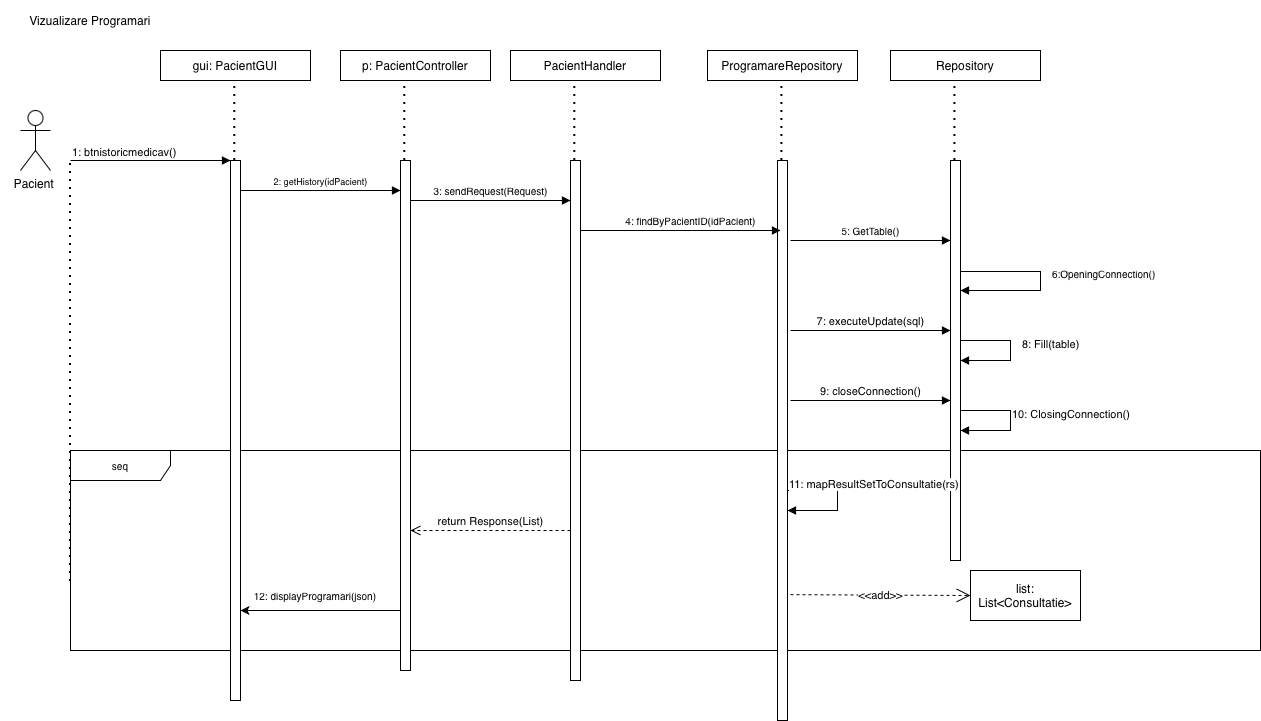

The diagram above was exported from draw.io. Its source (the exported page's mxGraphModel, read from the mxfile embedded in the PNG):
<mxGraphModel dx="1263" dy="815" grid="1" gridSize="10" guides="1" tooltips="1" connect="1" arrows="1" fold="1" page="1" pageScale="1" pageWidth="827" pageHeight="1169" math="0" shadow="0">
  <root>
    <mxCell id="0" />
    <mxCell id="1" parent="0" />
    <mxCell id="oJSzy0xHnFtEU4sNJOGp-81" parent="1" style="shape=umlFrame;whiteSpace=wrap;html=1;pointerEvents=0;width=100;height=30;" value="&lt;font style=&quot;font-size: 10px;&quot;&gt;seq&lt;/font&gt;" vertex="1">
      <mxGeometry height="200" width="1190" x="820" y="730" as="geometry" />
    </mxCell>
    <mxCell id="oJSzy0xHnFtEU4sNJOGp-82" parent="1" style="text;html=1;whiteSpace=wrap;strokeColor=none;fillColor=none;align=center;verticalAlign=middle;rounded=0;" value="Vizualizare Programari" vertex="1">
      <mxGeometry height="40" width="180" x="750" y="280" as="geometry" />
    </mxCell>
    <mxCell id="oJSzy0xHnFtEU4sNJOGp-83" parent="1" style="shape=umlActor;verticalLabelPosition=bottom;verticalAlign=top;html=1;outlineConnect=0;" value="Pacient&amp;nbsp;" vertex="1">
      <mxGeometry height="60" width="30" x="770" y="390" as="geometry" />
    </mxCell>
    <mxCell id="oJSzy0xHnFtEU4sNJOGp-84" edge="1" parent="1" style="endArrow=block;endFill=1;html=1;edgeStyle=orthogonalEdgeStyle;align=left;verticalAlign=top;rounded=0;" value="">
      <mxGeometry relative="1" x="-1" as="geometry">
        <mxPoint x="820" y="440" as="sourcePoint" />
        <mxPoint x="980" y="440" as="targetPoint" />
      </mxGeometry>
    </mxCell>
    <mxCell id="oJSzy0xHnFtEU4sNJOGp-85" connectable="0" parent="oJSzy0xHnFtEU4sNJOGp-84" style="edgeLabel;resizable=0;html=1;align=left;verticalAlign=bottom;" value="1: btnistoricmedicav()" vertex="1">
      <mxGeometry relative="1" x="-1" as="geometry" />
    </mxCell>
    <mxCell id="oJSzy0xHnFtEU4sNJOGp-86" edge="1" parent="1" style="endArrow=none;dashed=1;html=1;dashPattern=1 3;strokeWidth=2;rounded=0;" value="">
      <mxGeometry height="50" relative="1" width="50" as="geometry">
        <mxPoint x="820" y="861" as="sourcePoint" />
        <mxPoint x="820" y="440" as="targetPoint" />
      </mxGeometry>
    </mxCell>
    <mxCell id="oJSzy0xHnFtEU4sNJOGp-87" parent="1" style="html=1;points=[[0,0,0,0,5],[0,1,0,0,-5],[1,0,0,0,5],[1,1,0,0,-5]];perimeter=orthogonalPerimeter;outlineConnect=0;targetShapes=umlLifeline;portConstraint=eastwest;newEdgeStyle={&quot;curved&quot;:0,&quot;rounded&quot;:0};" value="" vertex="1">
      <mxGeometry height="540" width="10" x="980" y="440" as="geometry" />
    </mxCell>
    <mxCell id="oJSzy0xHnFtEU4sNJOGp-88" parent="1" style="rounded=0;whiteSpace=wrap;html=1;" value="gui: PacientGUI" vertex="1">
      <mxGeometry height="30" width="150" x="910" y="330" as="geometry" />
    </mxCell>
    <mxCell id="oJSzy0xHnFtEU4sNJOGp-89" edge="1" parent="1" style="endArrow=none;dashed=1;html=1;dashPattern=1 3;strokeWidth=2;rounded=0;" value="">
      <mxGeometry height="50" relative="1" width="50" as="geometry">
        <mxPoint x="984.29" y="440" as="sourcePoint" />
        <mxPoint x="984.29" y="360" as="targetPoint" />
      </mxGeometry>
    </mxCell>
    <mxCell id="oJSzy0xHnFtEU4sNJOGp-90" edge="1" parent="1" style="endArrow=block;endFill=1;html=1;edgeStyle=orthogonalEdgeStyle;align=left;verticalAlign=top;rounded=0;" value="">
      <mxGeometry relative="1" x="-1" as="geometry">
        <mxPoint x="990" y="470" as="sourcePoint" />
        <mxPoint x="1150" y="470" as="targetPoint" />
      </mxGeometry>
    </mxCell>
    <mxCell id="oJSzy0xHnFtEU4sNJOGp-91" connectable="0" parent="oJSzy0xHnFtEU4sNJOGp-90" style="edgeLabel;html=1;align=center;verticalAlign=middle;resizable=0;points=[];" value="&lt;font style=&quot;font-size: 9px;&quot;&gt;2: getHistory(idPacient)&lt;/font&gt;" vertex="1">
      <mxGeometry relative="1" x="0.4804" y="8" as="geometry">
        <mxPoint x="-39" y="-2" as="offset" />
      </mxGeometry>
    </mxCell>
    <mxCell id="oJSzy0xHnFtEU4sNJOGp-92" parent="1" style="html=1;points=[[0,0,0,0,5],[0,1,0,0,-5],[1,0,0,0,5],[1,1,0,0,-5]];perimeter=orthogonalPerimeter;outlineConnect=0;targetShapes=umlLifeline;portConstraint=eastwest;newEdgeStyle={&quot;curved&quot;:0,&quot;rounded&quot;:0};" value="" vertex="1">
      <mxGeometry height="510" width="10" x="1150" y="440" as="geometry" />
    </mxCell>
    <mxCell id="oJSzy0xHnFtEU4sNJOGp-93" edge="1" parent="1" style="endArrow=none;dashed=1;html=1;dashPattern=1 3;strokeWidth=2;rounded=0;" value="">
      <mxGeometry height="50" relative="1" width="50" as="geometry">
        <mxPoint x="1154.29" y="440" as="sourcePoint" />
        <mxPoint x="1154.29" y="360" as="targetPoint" />
      </mxGeometry>
    </mxCell>
    <mxCell id="oJSzy0xHnFtEU4sNJOGp-94" parent="1" style="rounded=0;whiteSpace=wrap;html=1;" value="p: PacientController" vertex="1">
      <mxGeometry height="30" width="150" x="1090" y="330" as="geometry" />
    </mxCell>
    <mxCell id="oJSzy0xHnFtEU4sNJOGp-95" parent="1" style="html=1;points=[[0,0,0,0,5],[0,1,0,0,-5],[1,0,0,0,5],[1,1,0,0,-5]];perimeter=orthogonalPerimeter;outlineConnect=0;targetShapes=umlLifeline;portConstraint=eastwest;newEdgeStyle={&quot;curved&quot;:0,&quot;rounded&quot;:0};" value="" vertex="1">
      <mxGeometry height="520" width="10" x="1320" y="440" as="geometry" />
    </mxCell>
    <mxCell id="oJSzy0xHnFtEU4sNJOGp-96" edge="1" parent="1" style="endArrow=none;dashed=1;html=1;dashPattern=1 3;strokeWidth=2;rounded=0;" value="">
      <mxGeometry height="50" relative="1" width="50" as="geometry">
        <mxPoint x="1324.2885714285712" y="440" as="sourcePoint" />
        <mxPoint x="1324.2885714285712" y="360" as="targetPoint" />
      </mxGeometry>
    </mxCell>
    <mxCell id="oJSzy0xHnFtEU4sNJOGp-97" parent="1" style="rounded=0;whiteSpace=wrap;html=1;" value="PacientHandler" vertex="1">
      <mxGeometry height="30" width="150" x="1259.9985714285713" y="330" as="geometry" />
    </mxCell>
    <mxCell id="oJSzy0xHnFtEU4sNJOGp-98" edge="1" parent="1" style="endArrow=block;endFill=1;html=1;edgeStyle=orthogonalEdgeStyle;align=left;verticalAlign=top;rounded=0;" value="">
      <mxGeometry relative="1" x="-1" as="geometry">
        <mxPoint x="1160" y="480" as="sourcePoint" />
        <mxPoint x="1320" y="480" as="targetPoint" />
      </mxGeometry>
    </mxCell>
    <mxCell id="oJSzy0xHnFtEU4sNJOGp-99" connectable="0" parent="oJSzy0xHnFtEU4sNJOGp-98" style="edgeLabel;html=1;align=center;verticalAlign=middle;resizable=0;points=[];" value="&lt;font style=&quot;font-size: 10px;&quot;&gt;3: sendRequest(Request)&lt;/font&gt;" vertex="1">
      <mxGeometry relative="1" x="0.4804" y="8" as="geometry">
        <mxPoint x="-39" y="-2" as="offset" />
      </mxGeometry>
    </mxCell>
    <mxCell id="oJSzy0xHnFtEU4sNJOGp-100" parent="1" style="html=1;points=[[0,0,0,0,5],[0,1,0,0,-5],[1,0,0,0,5],[1,1,0,0,-5]];perimeter=orthogonalPerimeter;outlineConnect=0;targetShapes=umlLifeline;portConstraint=eastwest;newEdgeStyle={&quot;curved&quot;:0,&quot;rounded&quot;:0};" value="" vertex="1">
      <mxGeometry height="560" width="10" x="1527" y="440" as="geometry" />
    </mxCell>
    <mxCell id="oJSzy0xHnFtEU4sNJOGp-101" parent="1" style="rounded=0;whiteSpace=wrap;html=1;" value="ProgramareRepository" vertex="1">
      <mxGeometry height="30" width="150" x="1457" y="330" as="geometry" />
    </mxCell>
    <mxCell id="oJSzy0xHnFtEU4sNJOGp-102" edge="1" parent="1" style="endArrow=none;dashed=1;html=1;dashPattern=1 3;strokeWidth=2;rounded=0;" value="">
      <mxGeometry height="50" relative="1" width="50" as="geometry">
        <mxPoint x="1531.4099999999999" y="440" as="sourcePoint" />
        <mxPoint x="1531.4099999999999" y="360" as="targetPoint" />
      </mxGeometry>
    </mxCell>
    <mxCell id="oJSzy0xHnFtEU4sNJOGp-103" edge="1" parent="1" style="endArrow=block;endFill=1;html=1;edgeStyle=orthogonalEdgeStyle;align=left;verticalAlign=top;rounded=0;" value="">
      <mxGeometry relative="1" x="-1" as="geometry">
        <mxPoint x="1540" y="610" as="sourcePoint" />
        <mxPoint x="1700" y="610" as="targetPoint" />
      </mxGeometry>
    </mxCell>
    <mxCell id="oJSzy0xHnFtEU4sNJOGp-104" connectable="0" parent="oJSzy0xHnFtEU4sNJOGp-103" style="edgeLabel;html=1;align=center;verticalAlign=middle;resizable=0;points=[];" value="7: executeUpdate(sql)" vertex="1">
      <mxGeometry relative="1" x="0.4804" y="8" as="geometry">
        <mxPoint x="-39" y="-2" as="offset" />
      </mxGeometry>
    </mxCell>
    <mxCell id="oJSzy0xHnFtEU4sNJOGp-105" edge="1" parent="1" style="html=1;verticalAlign=bottom;endArrow=open;dashed=1;endSize=8;curved=0;rounded=0;" value="return Response(List)">
      <mxGeometry relative="1" as="geometry">
        <mxPoint x="1320" y="810" as="sourcePoint" />
        <mxPoint x="1159.9985714285713" y="810" as="targetPoint" />
      </mxGeometry>
    </mxCell>
    <mxCell id="oJSzy0xHnFtEU4sNJOGp-106" parent="1" style="rounded=0;whiteSpace=wrap;html=1;" value="Repository" vertex="1">
      <mxGeometry height="30" width="150" x="1640" y="330" as="geometry" />
    </mxCell>
    <mxCell id="oJSzy0xHnFtEU4sNJOGp-107" edge="1" parent="1" style="endArrow=block;endFill=1;html=1;edgeStyle=orthogonalEdgeStyle;align=left;verticalAlign=top;rounded=0;" value="">
      <mxGeometry relative="1" x="-1" as="geometry">
        <mxPoint x="1330" y="510" as="sourcePoint" />
        <mxPoint x="1530" y="510" as="targetPoint" />
      </mxGeometry>
    </mxCell>
    <mxCell id="oJSzy0xHnFtEU4sNJOGp-108" connectable="0" parent="oJSzy0xHnFtEU4sNJOGp-107" style="edgeLabel;html=1;align=center;verticalAlign=middle;resizable=0;points=[];" value="&lt;font style=&quot;font-size: 10px;&quot;&gt;4: findByPacientID(idPacient)&lt;/font&gt;" vertex="1">
      <mxGeometry relative="1" x="0.4804" y="8" as="geometry">
        <mxPoint x="-39" y="-2" as="offset" />
      </mxGeometry>
    </mxCell>
    <mxCell id="oJSzy0xHnFtEU4sNJOGp-109" parent="1" style="html=1;points=[[0,0,0,0,5],[0,1,0,0,-5],[1,0,0,0,5],[1,1,0,0,-5]];perimeter=orthogonalPerimeter;outlineConnect=0;targetShapes=umlLifeline;portConstraint=eastwest;newEdgeStyle={&quot;curved&quot;:0,&quot;rounded&quot;:0};" value="" vertex="1">
      <mxGeometry height="400" width="10" x="1700" y="440" as="geometry" />
    </mxCell>
    <mxCell id="oJSzy0xHnFtEU4sNJOGp-110" edge="1" parent="1" style="endArrow=none;dashed=1;html=1;dashPattern=1 3;strokeWidth=2;rounded=0;" value="">
      <mxGeometry height="50" relative="1" width="50" as="geometry">
        <mxPoint x="1704.4099999999999" y="440" as="sourcePoint" />
        <mxPoint x="1704.4099999999999" y="360" as="targetPoint" />
      </mxGeometry>
    </mxCell>
    <mxCell id="oJSzy0xHnFtEU4sNJOGp-111" edge="1" parent="1" style="endArrow=block;endFill=1;html=1;edgeStyle=orthogonalEdgeStyle;align=left;verticalAlign=top;rounded=0;" value="">
      <mxGeometry relative="1" x="-1" as="geometry">
        <mxPoint x="1540" y="520" as="sourcePoint" />
        <mxPoint x="1700" y="520" as="targetPoint" />
      </mxGeometry>
    </mxCell>
    <mxCell id="oJSzy0xHnFtEU4sNJOGp-112" connectable="0" parent="oJSzy0xHnFtEU4sNJOGp-111" style="edgeLabel;html=1;align=center;verticalAlign=middle;resizable=0;points=[];" value="&lt;font style=&quot;font-size: 10px;&quot;&gt;5: GetTable()&lt;/font&gt;" vertex="1">
      <mxGeometry relative="1" x="0.4804" y="8" as="geometry">
        <mxPoint x="-39" y="-2" as="offset" />
      </mxGeometry>
    </mxCell>
    <mxCell id="oJSzy0xHnFtEU4sNJOGp-113" edge="1" parent="1" style="endArrow=block;endFill=1;html=1;edgeStyle=orthogonalEdgeStyle;align=left;verticalAlign=top;rounded=0;" target="oJSzy0xHnFtEU4sNJOGp-109" value="">
      <mxGeometry relative="1" x="-1" as="geometry">
        <Array as="points">
          <mxPoint x="1710" y="551" />
          <mxPoint x="1790" y="551" />
          <mxPoint x="1790" y="570" />
        </Array>
        <mxPoint x="1710" y="540" as="sourcePoint" />
        <mxPoint x="1780" y="570" as="targetPoint" />
      </mxGeometry>
    </mxCell>
    <mxCell id="oJSzy0xHnFtEU4sNJOGp-114" parent="1" style="text;whiteSpace=wrap;html=1;" value="&lt;span style=&quot;caret-color: rgb(0, 0, 0); color: rgb(0, 0, 0); font-family: Helvetica; font-style: normal; font-variant-caps: normal; font-weight: 400; letter-spacing: normal; text-align: center; text-indent: 0px; text-transform: none; white-space: nowrap; word-spacing: 0px; -webkit-text-stroke-width: 0px; background-color: rgb(255, 255, 255); text-decoration: none; float: none; display: inline !important;&quot;&gt;&lt;font style=&quot;font-size: 10px;&quot;&gt;6:OpeningConnection()&lt;/font&gt;&lt;/span&gt;" vertex="1">
      <mxGeometry height="40" width="140" x="1800" y="540" as="geometry" />
    </mxCell>
    <mxCell id="oJSzy0xHnFtEU4sNJOGp-115" edge="1" parent="1" style="endArrow=block;endFill=1;html=1;edgeStyle=orthogonalEdgeStyle;align=left;verticalAlign=top;rounded=0;" target="oJSzy0xHnFtEU4sNJOGp-109" value="">
      <mxGeometry relative="1" x="-1" as="geometry">
        <Array as="points">
          <mxPoint x="1760" y="620" />
          <mxPoint x="1760" y="640" />
        </Array>
        <mxPoint x="1710" y="620" as="sourcePoint" />
        <mxPoint x="1870" y="620" as="targetPoint" />
      </mxGeometry>
    </mxCell>
    <mxCell id="oJSzy0xHnFtEU4sNJOGp-116" parent="1" style="text;whiteSpace=wrap;html=1;" value="&lt;span style=&quot;font-size: 11px; text-align: center; white-space: nowrap; background-color: rgb(255, 255, 255);&quot;&gt;8: Fill(table)&lt;/span&gt;" vertex="1">
      <mxGeometry height="40" width="90" x="1770" y="610" as="geometry" />
    </mxCell>
    <mxCell id="oJSzy0xHnFtEU4sNJOGp-117" edge="1" parent="1" style="endArrow=block;endFill=1;html=1;edgeStyle=orthogonalEdgeStyle;align=left;verticalAlign=top;rounded=0;" value="">
      <mxGeometry relative="1" x="-1" as="geometry">
        <mxPoint x="1540" y="680" as="sourcePoint" />
        <mxPoint x="1700" y="680" as="targetPoint" />
      </mxGeometry>
    </mxCell>
    <mxCell id="oJSzy0xHnFtEU4sNJOGp-118" connectable="0" parent="oJSzy0xHnFtEU4sNJOGp-117" style="edgeLabel;html=1;align=center;verticalAlign=middle;resizable=0;points=[];" value="9: closeConnection()" vertex="1">
      <mxGeometry relative="1" x="0.4804" y="8" as="geometry">
        <mxPoint x="-39" y="-2" as="offset" />
      </mxGeometry>
    </mxCell>
    <mxCell id="oJSzy0xHnFtEU4sNJOGp-119" edge="1" parent="1" style="endArrow=block;endFill=1;html=1;edgeStyle=orthogonalEdgeStyle;align=left;verticalAlign=top;rounded=0;" value="">
      <mxGeometry relative="1" x="-1" as="geometry">
        <Array as="points">
          <mxPoint x="1760" y="690" />
          <mxPoint x="1760" y="710" />
        </Array>
        <mxPoint x="1710" y="690" as="sourcePoint" />
        <mxPoint x="1710" y="710" as="targetPoint" />
      </mxGeometry>
    </mxCell>
    <mxCell id="oJSzy0xHnFtEU4sNJOGp-120" parent="1" style="text;whiteSpace=wrap;html=1;" value="&lt;span style=&quot;caret-color: rgb(0, 0, 0); color: rgb(0, 0, 0); font-family: Helvetica; font-size: 11px; font-style: normal; font-variant-caps: normal; font-weight: 400; letter-spacing: normal; orphans: auto; text-align: center; text-indent: 0px; text-transform: none; white-space: nowrap; widows: auto; word-spacing: 0px; -webkit-text-stroke-width: 0px; background-color: rgb(255, 255, 255); text-decoration: none; display: inline !important; float: none;&quot;&gt;10: ClosingConnection()&lt;/span&gt;" vertex="1">
      <mxGeometry height="40" width="90" x="1760" y="680" as="geometry" />
    </mxCell>
    <mxCell id="oJSzy0xHnFtEU4sNJOGp-121" edge="1" parent="1" style="endArrow=classic;html=1;rounded=0;" value="">
      <mxGeometry height="50" relative="1" width="50" as="geometry">
        <mxPoint x="1150" y="890" as="sourcePoint" />
        <mxPoint x="990" y="890" as="targetPoint" />
      </mxGeometry>
    </mxCell>
    <mxCell id="oJSzy0xHnFtEU4sNJOGp-122" parent="1" style="text;html=1;whiteSpace=wrap;strokeColor=none;fillColor=none;align=center;verticalAlign=middle;rounded=0;" value="&lt;font size=&quot;1&quot;&gt;12: displayProgramari(json)&lt;/font&gt;" vertex="1">
      <mxGeometry height="30" width="210" x="960" y="860" as="geometry" />
    </mxCell>
    <mxCell id="oJSzy0xHnFtEU4sNJOGp-123" edge="1" parent="1" style="endArrow=block;endFill=1;html=1;edgeStyle=orthogonalEdgeStyle;align=left;verticalAlign=top;rounded=0;" value="">
      <mxGeometry relative="1" x="-1" as="geometry">
        <Array as="points">
          <mxPoint x="1587" y="770" />
          <mxPoint x="1587" y="790" />
        </Array>
        <mxPoint x="1537" y="770" as="sourcePoint" />
        <mxPoint x="1537" y="790" as="targetPoint" />
      </mxGeometry>
    </mxCell>
    <mxCell id="oJSzy0xHnFtEU4sNJOGp-124" parent="1" style="text;whiteSpace=wrap;html=1;" value="&lt;span style=&quot;caret-color: rgb(0, 0, 0); color: rgb(0, 0, 0); font-family: Helvetica; font-size: 11px; font-style: normal; font-variant-caps: normal; font-weight: 400; letter-spacing: normal; orphans: auto; text-align: center; text-indent: 0px; text-transform: none; white-space: nowrap; widows: auto; word-spacing: 0px; -webkit-text-stroke-width: 0px; background-color: rgb(255, 255, 255); text-decoration: none; display: inline !important; float: none;&quot;&gt;11: mapResultSetToConsultatie(rs)&lt;/span&gt;" vertex="1">
      <mxGeometry height="40" width="70" x="1537" y="750" as="geometry" />
    </mxCell>
    <mxCell id="oJSzy0xHnFtEU4sNJOGp-125" edge="1" parent="1" style="endArrow=open;endSize=12;dashed=1;html=1;rounded=0;entryX=0;entryY=0.5;entryDx=0;entryDy=0;" target="oJSzy0xHnFtEU4sNJOGp-126" value="&amp;lt;&amp;lt;add&amp;gt;&amp;gt;">
      <mxGeometry relative="1" width="160" as="geometry">
        <mxPoint as="offset" />
        <mxPoint x="1540" y="874.1700000000001" as="sourcePoint" />
        <mxPoint x="1700" y="874" as="targetPoint" />
      </mxGeometry>
    </mxCell>
    <mxCell id="oJSzy0xHnFtEU4sNJOGp-126" parent="1" style="html=1;whiteSpace=wrap;" value="list: List&amp;lt;Consultatie&amp;gt;" vertex="1">
      <mxGeometry height="50" width="110" x="1720" y="850" as="geometry" />
    </mxCell>
  </root>
</mxGraphModel>